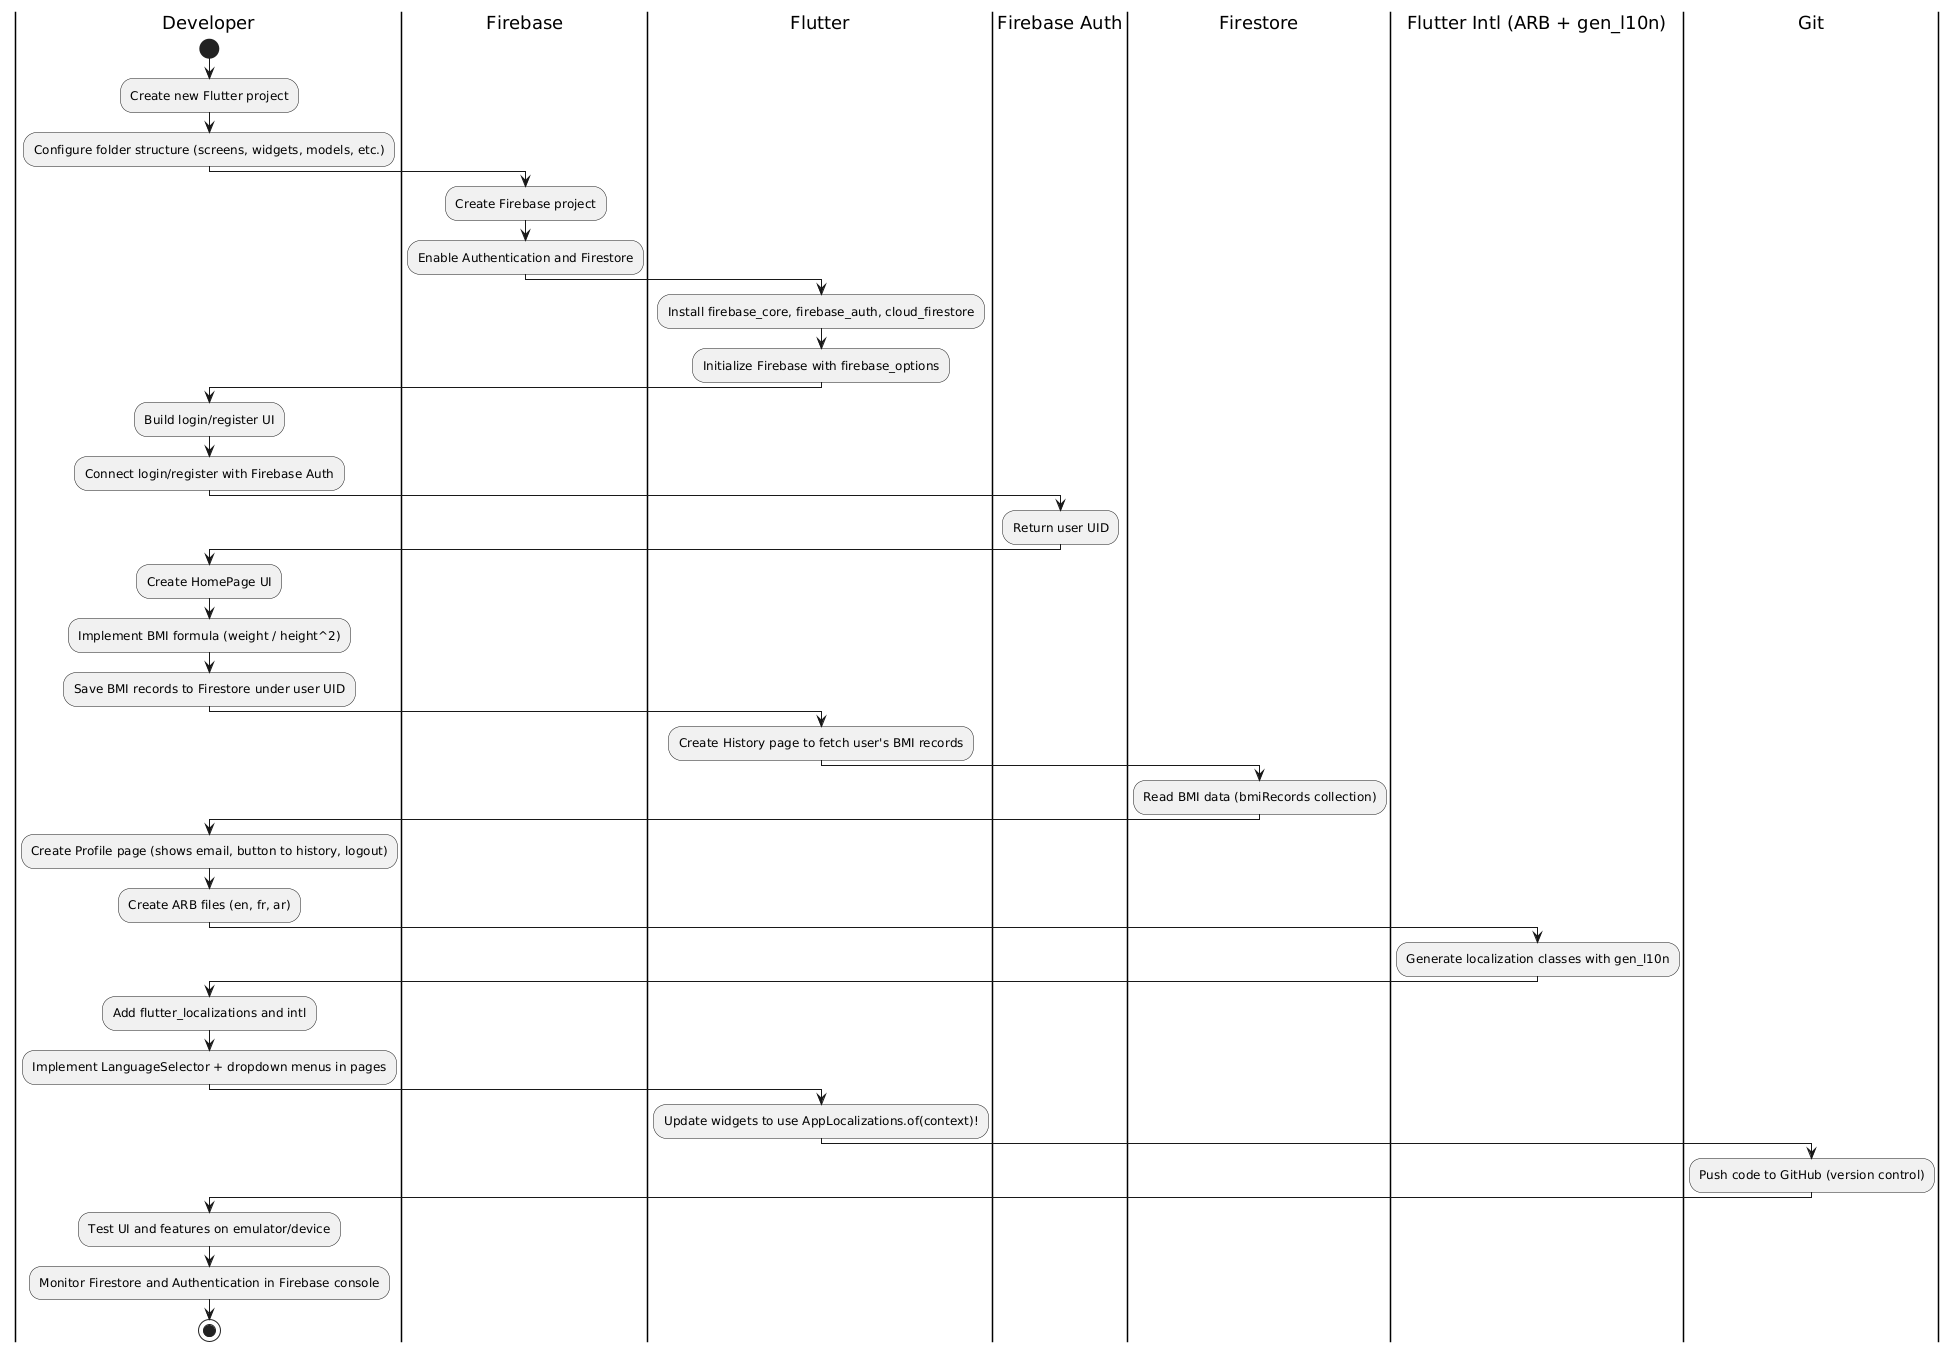

The diagram above was rendered by PlantUML. Its source (embedded in the PNG):
@startuml
|Developer|
start
:Create new Flutter project;
:Configure folder structure (screens, widgets, models, etc.);

|Firebase|
:Create Firebase project;
:Enable Authentication and Firestore;

|Flutter|
:Install firebase_core, firebase_auth, cloud_firestore;
:Initialize Firebase with firebase_options;

|Developer|
:Build login/register UI;
:Connect login/register with Firebase Auth;

|Firebase Auth|
:Return user UID;

|Developer|
:Create HomePage UI;
:Implement BMI formula (weight / height^2);
:Save BMI records to Firestore under user UID;

|Flutter|
:Create History page to fetch user's BMI records;

|Firestore|
:Read BMI data (bmiRecords collection);

|Developer|
:Create Profile page (shows email, button to history, logout);

|Developer|
:Create ARB files (en, fr, ar);

|Flutter Intl (ARB + gen_l10n)|
:Generate localization classes with gen_l10n;

|Developer|
:Add flutter_localizations and intl;
:Implement LanguageSelector + dropdown menus in pages;

|Flutter|
:Update widgets to use AppLocalizations.of(context)!;

|Git|
:Push code to GitHub (version control);

|Developer|
:Test UI and features on emulator/device;
:Monitor Firestore and Authentication in Firebase console;

stop
@enduml